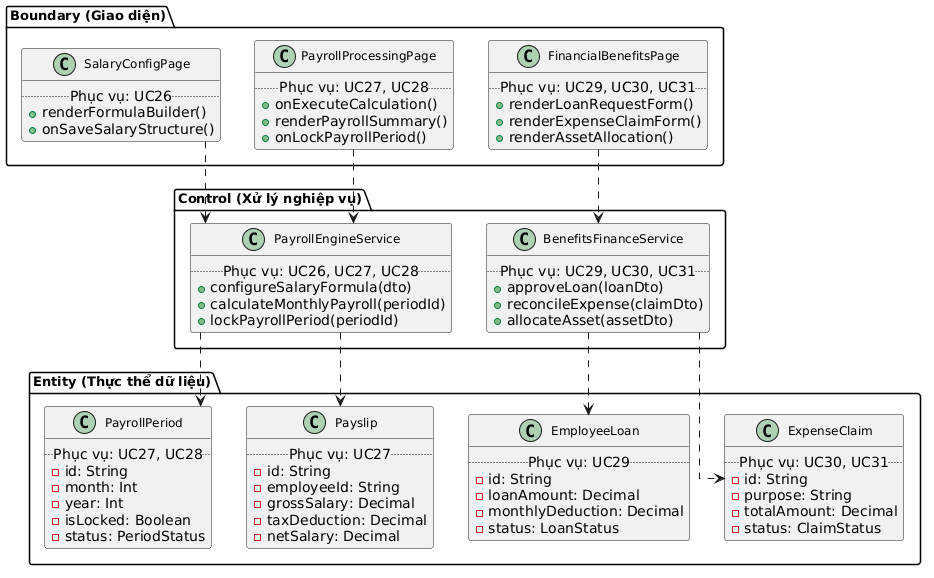

The diagram above was rendered by PlantUML. Its source (embedded in the PNG):
@startuml
skinparam linetype ortho
skinparam shadowing false
skinparam classFontSize 12
skinparam classFontName "Times New Roman"
skinparam packageFontSize 13
skinparam packageFontName "Times New Roman"
hide stereotype

package "Boundary (Giao diện)" {
  class SalaryConfigPage {
    .. Phục vụ: UC26 ..
    +renderFormulaBuilder()
    +onSaveSalaryStructure()
  }
  class PayrollProcessingPage {
    .. Phục vụ: UC27, UC28 ..
    +onExecuteCalculation()
    +renderPayrollSummary()
    +onLockPayrollPeriod()
  }
  class FinancialBenefitsPage {
    .. Phục vụ: UC29, UC30, UC31 ..
    +renderLoanRequestForm()
    +renderExpenseClaimForm()
    +renderAssetAllocation()
  }
}

package "Control (Xử lý nghiệp vụ)" {
  class PayrollEngineService {
    .. Phục vụ: UC26, UC27, UC28 ..
    +configureSalaryFormula(dto)
    +calculateMonthlyPayroll(periodId)
    +lockPayrollPeriod(periodId)
  }
  class BenefitsFinanceService {
    .. Phục vụ: UC29, UC30, UC31 ..
    +approveLoan(loanDto)
    +reconcileExpense(claimDto)
    +allocateAsset(assetDto)
  }
}

package "Entity (Thực thể dữ liệu)" {
  class PayrollPeriod {
    .. Phục vụ: UC27, UC28 ..
    -id: String
    -month: Int
    -year: Int
    -isLocked: Boolean
    -status: PeriodStatus
  }
  class Payslip {
    .. Phục vụ: UC27 ..
    -id: String
    -employeeId: String
    -grossSalary: Decimal
    -taxDeduction: Decimal
    -netSalary: Decimal
  }
  class EmployeeLoan {
    .. Phục vụ: UC29 ..
    -id: String
    -loanAmount: Decimal
    -monthlyDeduction: Decimal
    -status: LoanStatus
  }
  class ExpenseClaim {
    .. Phục vụ: UC30, UC31 ..
    -id: String
    -purpose: String
    -totalAmount: Decimal
    -status: ClaimStatus
  }
}

SalaryConfigPage ..> PayrollEngineService
PayrollProcessingPage ..> PayrollEngineService
PayrollEngineService ..> PayrollPeriod
PayrollEngineService ..> Payslip
FinancialBenefitsPage ..> BenefitsFinanceService
BenefitsFinanceService ..> EmployeeLoan
BenefitsFinanceService ..> ExpenseClaim
@enduml